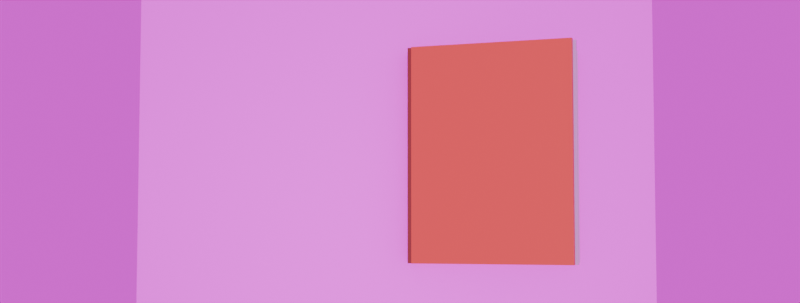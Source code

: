 # Source: Clear.blend  (saved by Blender 4.3.34; exported with 4.5.12 LTS)
import bpy
from mathutils import Matrix  # noqa: F401  (used for matrix-valued properties, if any)

bpy.ops.wm.read_factory_settings(use_empty=True)
scene = bpy.context.scene
scene.name = 'Scene'

# ---- collections
col_collection = bpy.data.collections.new('Collection'); scene.collection.children.link(col_collection)

# ---- images (referenced by path relative to the original .blend; pixels are not part of the script)
import os
ASSET_DIR = os.environ.get("B2B_ASSET_DIR", "")  # directory of the original .blend (textures are referenced by path, not embedded)
HERE = os.path.dirname(os.path.abspath(__file__))  # packed textures are extracted next to this script under _unpacked/

def load_image(name, relpath, width, height, colorspace="sRGB"):
    """Load a texture the original file referenced (path relative to the .blend, or extracted next to this script)."""
    p = next((c for c in (os.path.join(HERE, relpath), os.path.join(ASSET_DIR, relpath)) if relpath and os.path.exists(c)), "")
    if p:
        img = bpy.data.images.load(p, check_existing=True)
        img.name = name
    else:  # same state as the original file: an image datablock whose file is absent (Cycles renders it pink)
        img = bpy.data.images.new(name, width, height)
        img.source = "FILE"
        img.filepath = "//" + (relpath or name)
    img.colorspace_settings.name = colorspace
    return img
img_wood_table_worn_diff_4k_jpg = load_image('wood_table_worn_diff_4k.jpg', 'wood_table_worn_diff_4k.jpg', 1024, 1024, 'sRGB')
img_wooden_lounge_4k_exr = load_image('wooden_lounge_4k.exr', 'wooden_lounge_4k.exr', 1024, 1024, 'Linear Rec.709')

# ---- materials (node trees are filled in below, after node groups)
mat_007 = bpy.data.materials.new('マテリアル.007')
mat_006 = bpy.data.materials.new('マテリアル.006')
mat_005 = bpy.data.materials.new('マテリアル.005')
mat_008 = bpy.data.materials.new('マテリアル.008')
mat_009 = bpy.data.materials.new('マテリアル.009')
mat_010 = bpy.data.materials.new('マテリアル.010')

# ---- material node trees
mat_007.use_nodes = True; mat_007.node_tree.nodes.clear()
_N = mat_007.node_tree.nodes; _L = mat_007.node_tree.links
n0 = _N.new('ShaderNodeBsdfPrincipled'); n0.name = 'プリンシプルBSDF'; n0.location = (10, 300)
n0.inputs[0].default_value = (0.2814, 0.08567, 0.01899, 1.0)
n1 = _N.new('ShaderNodeOutputMaterial'); n1.name = 'マテリアル出力'; n1.location = (300, 300)
_L.new(n0.outputs[0], n1.inputs[0])
n1.is_active_output = True
mat_006.use_nodes = True; mat_006.node_tree.nodes.clear()
_N = mat_006.node_tree.nodes; _L = mat_006.node_tree.links
n0 = _N.new('ShaderNodeBsdfPrincipled'); n0.name = 'プリンシプルBSDF'; n0.location = (10, 300)
n0.inputs[0].default_value = (0.7991, 0.2307, 0.04519, 1.0)
n1 = _N.new('ShaderNodeOutputMaterial'); n1.name = 'マテリアル出力'; n1.location = (300, 300)
_L.new(n0.outputs[0], n1.inputs[0])
n1.is_active_output = True
mat_005.use_nodes = True; mat_005.node_tree.nodes.clear()
_N = mat_005.node_tree.nodes; _L = mat_005.node_tree.links
n0 = _N.new('ShaderNodeBsdfPrincipled'); n0.name = 'プリンシプルBSDF'; n0.location = (10, 300)
n0.inputs[0].default_value = (0.7991, 0.2307, 0.04519, 1.0)
n1 = _N.new('ShaderNodeOutputMaterial'); n1.name = 'マテリアル出力'; n1.location = (300, 300)
_L.new(n0.outputs[0], n1.inputs[0])
n1.is_active_output = True
mat_008.use_nodes = True; mat_008.node_tree.nodes.clear()
_N = mat_008.node_tree.nodes; _L = mat_008.node_tree.links
n0 = _N.new('ShaderNodeBsdfPrincipled'); n0.name = 'プリンシプルBSDF'; n0.location = (10, 300)
n0.inputs[1].default_value = 0.5
n1 = _N.new('ShaderNodeOutputMaterial'); n1.name = 'マテリアル出力'; n1.location = (300, 300)
n2 = _N.new('ShaderNodeTexImage'); n2.name = '画像テクスチャ'; n2.location = (-280, 280)
n2.image = img_wood_table_worn_diff_4k_jpg
_L.new(n0.outputs[0], n1.inputs[0])
_L.new(n2.outputs[0], n0.inputs[0])
n1.is_active_output = True
mat_009.use_nodes = True; mat_009.node_tree.nodes.clear()
_N = mat_009.node_tree.nodes; _L = mat_009.node_tree.links
n0 = _N.new('ShaderNodeBsdfPrincipled'); n0.name = 'プリンシプルBSDF'; n0.location = (10, 300)
n1 = _N.new('ShaderNodeOutputMaterial'); n1.name = 'マテリアル出力'; n1.location = (300, 300)
n2 = _N.new('ShaderNodeTexImage'); n2.name = '画像テクスチャ'; n2.location = (-280, 280)
n2.image = img_wood_table_worn_diff_4k_jpg
_L.new(n0.outputs[0], n1.inputs[0])
_L.new(n2.outputs[0], n0.inputs[0])
n1.is_active_output = True
mat_010.use_nodes = True; mat_010.node_tree.nodes.clear()
_N = mat_010.node_tree.nodes; _L = mat_010.node_tree.links
n0 = _N.new('ShaderNodeBsdfPrincipled'); n0.name = 'プリンシプルBSDF'; n0.location = (10, 300)
n0.inputs[0].default_value = (0.003477, 0.8002, 0.0, 1.0)
n1 = _N.new('ShaderNodeOutputMaterial'); n1.name = 'マテリアル出力'; n1.location = (300, 300)
_L.new(n0.outputs[0], n1.inputs[0])
n1.is_active_output = True

# ---- world
world_world = bpy.data.worlds.new('World'); scene.world = world_world
world_world.use_nodes = True; world_world.node_tree.nodes.clear()
_N = world_world.node_tree.nodes; _L = world_world.node_tree.links
n0 = _N.new('ShaderNodeOutputWorld'); n0.name = 'World Output'; n0.location = (300, 300)
n1 = _N.new('ShaderNodeBackground'); n1.name = 'Background'; n1.location = (10, 300)
n2 = _N.new('ShaderNodeTexEnvironment'); n2.name = '環境テクスチャ'; n2.location = (-280, 280)
n2.image = img_wooden_lounge_4k_exr
_L.new(n1.outputs[0], n0.inputs[0])
_L.new(n2.outputs[0], n1.inputs[0])
n0.is_active_output = True
world_world.color = (0.05088, 0.05088, 0.05088)
world_world.sun_shadow_jitter_overblur = 0.0

# ---- cameras
cam_001 = bpy.data.cameras.new('カメラ.001')

# ---- lights
light_x = bpy.data.lights.new('サン', 'SUN')
light_x.energy = 1.0

# ---- meshes
me_002 = bpy.data.meshes.new('立方体.002')
me_002.from_pydata([(-1.0, -1.0, -1.0), (-1.0, -1.0, 1.0), (-1.0, 1.0, -1.0), (-1.0, 1.0, 1.0), (1.0, -1.0, -1.0), (1.0, -1.0, 1.0), (1.0, 1.0, -1.0), (1.0, 1.0, 1.0)], [], [(0, 1, 3, 2), (2, 3, 7, 6), (6, 7, 5, 4), (4, 5, 1, 0), (2, 6, 4, 0), (7, 3, 1, 5)])
_uv = me_002.uv_layers.new(name='UVマップ')
_uv.uv.foreach_set('vector', [0.375, 0.0, 0.625, 0.0, 0.625, 0.25, 0.375, 0.25, 0.375, 0.25, 0.625, 0.25, 0.625, 0.5, 0.375, 0.5, 0.375, 0.5, 0.625, 0.5, 0.625, 0.75, 0.375, 0.75, 0.375, 0.75, 0.625, 0.75, 0.625, 1.0, 0.375, 1.0, 0.125, 0.5, 0.375, 0.5, 0.375, 0.75, 0.125, 0.75, 0.625, 0.5, 0.875, 0.5, 0.875, 0.75, 0.625, 0.75])
me_002.materials.append(mat_007)
me_002.update()
me_013 = bpy.data.meshes.new('立方体.013')
me_013.from_pydata([(0.0, -1.0, -2.0), (0.0, -1.0, 0.0), (0.0, 1.0, -2.0), (0.0, 1.0, 0.0), (2.0, -1.0, -2.0), (2.0, -1.0, 0.0), (2.0, 1.0, -2.0), (2.0, 1.0, 0.0)], [], [(0, 1, 3, 2), (2, 3, 7, 6), (6, 7, 5, 4), (4, 5, 1, 0), (2, 6, 4, 0), (7, 3, 1, 5)])
_uv = me_013.uv_layers.new(name='UVマップ')
_uv.uv.foreach_set('vector', [0.375, 0.0, 0.625, 0.0, 0.625, 0.25, 0.375, 0.25, 0.375, 0.25, 0.625, 0.25, 0.625, 0.5, 0.375, 0.5, 0.375, 0.5, 0.625, 0.5, 0.625, 0.75, 0.375, 0.75, 0.375, 0.75, 0.625, 0.75, 0.625, 1.0, 0.375, 1.0, 0.125, 0.5, 0.375, 0.5, 0.375, 0.75, 0.125, 0.75, 0.625, 0.5, 0.875, 0.5, 0.875, 0.75, 0.625, 0.75])
me_013.materials.append(mat_006)
me_013.update()
me_014 = bpy.data.meshes.new('立方体.014')
me_014.from_pydata([(-2.0, -1.0, -2.0), (-2.0, -1.0, -1.192e-07), (-2.0, 1.0, -2.0), (-2.0, 1.0, -1.192e-07), (-1.192e-07, -1.0, -2.0), (-1.192e-07, -1.0, -1.192e-07), (-1.192e-07, 1.0, -2.0), (-1.192e-07, 1.0, -1.192e-07)], [], [(0, 1, 3, 2), (2, 3, 7, 6), (6, 7, 5, 4), (4, 5, 1, 0), (2, 6, 4, 0), (7, 3, 1, 5)])
_uv = me_014.uv_layers.new(name='UVマップ')
_uv.uv.foreach_set('vector', [0.375, 0.0, 0.625, 0.0, 0.625, 0.25, 0.375, 0.25, 0.375, 0.25, 0.625, 0.25, 0.625, 0.5, 0.375, 0.5, 0.375, 0.5, 0.625, 0.5, 0.625, 0.75, 0.375, 0.75, 0.375, 0.75, 0.625, 0.75, 0.625, 1.0, 0.375, 1.0, 0.125, 0.5, 0.375, 0.5, 0.375, 0.75, 0.125, 0.75, 0.625, 0.5, 0.875, 0.5, 0.875, 0.75, 0.625, 0.75])
me_014.materials.append(mat_005)
me_014.update()
me_015 = bpy.data.meshes.new('立方体.015')
me_015.from_pydata([(-2.0, -1.0, -2.0), (-2.0, -1.0, -1.192e-07), (-2.0, 1.0, -2.0), (-2.0, 1.0, -1.192e-07), (-1.192e-07, -1.0, -2.0), (-1.192e-07, -1.0, -1.192e-07), (-1.192e-07, 1.0, -2.0), (-1.192e-07, 1.0, -1.192e-07)], [], [(0, 1, 3, 2), (2, 3, 7, 6), (6, 7, 5, 4), (4, 5, 1, 0), (2, 6, 4, 0), (7, 3, 1, 5)])
_uv = me_015.uv_layers.new(name='UVマップ')
_uv.uv.foreach_set('vector', [0.375, 0.0, 0.625, 0.0, 0.625, 0.25, 0.375, 0.25, 0.375, 0.25, 0.625, 0.25, 0.625, 0.5, 0.375, 0.5, 0.375, 0.5, 0.625, 0.5, 0.625, 0.75, 0.375, 0.75, 0.375, 0.75, 0.625, 0.75, 0.625, 1.0, 0.375, 1.0, 0.125, 0.5, 0.375, 0.5, 0.375, 0.75, 0.125, 0.75, 0.625, 0.5, 0.875, 0.5, 0.875, 0.75, 0.625, 0.75])
me_015.update()
me_016 = bpy.data.meshes.new('立方体.016')
me_016.from_pydata([(-2.0, -1.0, -2.0), (-2.0, -1.0, -1.192e-07), (-2.0, 1.0, -2.0), (-2.0, 1.0, -1.192e-07), (-1.192e-07, -1.0, -2.0), (-1.192e-07, -1.0, -1.192e-07), (-1.192e-07, 1.0, -2.0), (-1.192e-07, 1.0, -1.192e-07)], [], [(0, 1, 3, 2), (2, 3, 7, 6), (6, 7, 5, 4), (4, 5, 1, 0), (2, 6, 4, 0), (7, 3, 1, 5)])
_uv = me_016.uv_layers.new(name='UVマップ')
_uv.uv.foreach_set('vector', [0.375, 0.0, 0.625, 0.0, 0.625, 0.25, 0.375, 0.25, 0.375, 0.25, 0.625, 0.25, 0.625, 0.5, 0.375, 0.5, 0.375, 0.5, 0.625, 0.5, 0.625, 0.75, 0.375, 0.75, 0.375, 0.75, 0.625, 0.75, 0.625, 1.0, 0.375, 1.0, 0.125, 0.5, 0.375, 0.5, 0.375, 0.75, 0.125, 0.75, 0.625, 0.5, 0.875, 0.5, 0.875, 0.75, 0.625, 0.75])
me_016.update()
me_017 = bpy.data.meshes.new('立方体.017')
me_017.from_pydata([(-2.0, -1.0, -2.0), (-2.0, -1.0, -1.192e-07), (-2.0, 1.0, -2.0), (-2.0, 1.0, -1.192e-07), (-1.192e-07, -1.0, -2.0), (-1.192e-07, -1.0, -1.192e-07), (-1.192e-07, 1.0, -2.0), (-1.192e-07, 1.0, -1.192e-07)], [], [(0, 1, 3, 2), (2, 3, 7, 6), (6, 7, 5, 4), (4, 5, 1, 0), (2, 6, 4, 0), (7, 3, 1, 5)])
_uv = me_017.uv_layers.new(name='UVマップ')
_uv.uv.foreach_set('vector', [0.375, 0.0, 0.625, 0.0, 0.625, 0.25, 0.375, 0.25, 0.375, 0.25, 0.625, 0.25, 0.625, 0.5, 0.375, 0.5, 0.375, 0.5, 0.625, 0.5, 0.625, 0.75, 0.375, 0.75, 0.375, 0.75, 0.625, 0.75, 0.625, 1.0, 0.375, 1.0, 0.125, 0.5, 0.375, 0.5, 0.375, 0.75, 0.125, 0.75, 0.625, 0.5, 0.875, 0.5, 0.875, 0.75, 0.625, 0.75])
me_017.update()
me_018 = bpy.data.meshes.new('立方体.018')
me_018.from_pydata([(-2.0, -1.0, -2.0), (-2.0, -1.0, -1.192e-07), (-2.0, 1.0, -2.0), (-2.0, 1.0, -1.192e-07), (-1.192e-07, -1.0, -2.0), (-1.192e-07, -1.0, -1.192e-07), (-1.192e-07, 1.0, -2.0), (-1.192e-07, 1.0, -1.192e-07)], [], [(0, 1, 3, 2), (2, 3, 7, 6), (6, 7, 5, 4), (4, 5, 1, 0), (2, 6, 4, 0), (7, 3, 1, 5)])
_uv = me_018.uv_layers.new(name='UVマップ')
_uv.uv.foreach_set('vector', [0.375, 0.0, 0.625, 0.0, 0.625, 0.25, 0.375, 0.25, 0.375, 0.25, 0.625, 0.25, 0.625, 0.5, 0.375, 0.5, 0.375, 0.5, 0.625, 0.5, 0.625, 0.75, 0.375, 0.75, 0.375, 0.75, 0.625, 0.75, 0.625, 1.0, 0.375, 1.0, 0.125, 0.5, 0.375, 0.5, 0.375, 0.75, 0.125, 0.75, 0.625, 0.5, 0.875, 0.5, 0.875, 0.75, 0.625, 0.75])
me_018.update()
me_019 = bpy.data.meshes.new('立方体.019')
me_019.from_pydata([(0.0, -1.0, -2.0), (0.0, -1.0, 0.0), (0.0, 1.0, -2.0), (0.0, 1.0, 0.0), (2.0, -1.0, -2.0), (2.0, -1.0, 0.0), (2.0, 1.0, -2.0), (2.0, 1.0, 0.0)], [], [(0, 1, 3, 2), (2, 3, 7, 6), (6, 7, 5, 4), (4, 5, 1, 0), (2, 6, 4, 0), (7, 3, 1, 5)])
_uv = me_019.uv_layers.new(name='UVマップ')
_uv.uv.foreach_set('vector', [0.375, 0.0, 0.625, 0.0, 0.625, 0.25, 0.375, 0.25, 0.375, 0.25, 0.625, 0.25, 0.625, 0.5, 0.375, 0.5, 0.375, 0.5, 0.625, 0.5, 0.625, 0.75, 0.375, 0.75, 0.375, 0.75, 0.625, 0.75, 0.625, 1.0, 0.375, 1.0, 0.125, 0.5, 0.375, 0.5, 0.375, 0.75, 0.125, 0.75, 0.625, 0.5, 0.875, 0.5, 0.875, 0.75, 0.625, 0.75])
me_019.update()
me_020 = bpy.data.meshes.new('立方体.020')
me_020.from_pydata([(0.0, -1.0, -2.0), (0.0, -1.0, 0.0), (0.0, 1.0, -2.0), (0.0, 1.0, 0.0), (2.0, -1.0, -2.0), (2.0, -1.0, 0.0), (2.0, 1.0, -2.0), (2.0, 1.0, 0.0)], [], [(0, 1, 3, 2), (2, 3, 7, 6), (6, 7, 5, 4), (4, 5, 1, 0), (2, 6, 4, 0), (7, 3, 1, 5)])
_uv = me_020.uv_layers.new(name='UVマップ')
_uv.uv.foreach_set('vector', [0.375, 0.0, 0.625, 0.0, 0.625, 0.25, 0.375, 0.25, 0.375, 0.25, 0.625, 0.25, 0.625, 0.5, 0.375, 0.5, 0.375, 0.5, 0.625, 0.5, 0.625, 0.75, 0.375, 0.75, 0.375, 0.75, 0.625, 0.75, 0.625, 1.0, 0.375, 1.0, 0.125, 0.5, 0.375, 0.5, 0.375, 0.75, 0.125, 0.75, 0.625, 0.5, 0.875, 0.5, 0.875, 0.75, 0.625, 0.75])
me_020.update()
me_021 = bpy.data.meshes.new('立方体.021')
me_021.from_pydata([(0.0, -1.0, -2.0), (0.0, -1.0, 0.0), (0.0, 1.0, -2.0), (0.0, 1.0, 0.0), (2.0, -1.0, -2.0), (2.0, -1.0, 0.0), (2.0, 1.0, -2.0), (2.0, 1.0, 0.0)], [], [(0, 1, 3, 2), (2, 3, 7, 6), (6, 7, 5, 4), (4, 5, 1, 0), (2, 6, 4, 0), (7, 3, 1, 5)])
_uv = me_021.uv_layers.new(name='UVマップ')
_uv.uv.foreach_set('vector', [0.375, 0.0, 0.625, 0.0, 0.625, 0.25, 0.375, 0.25, 0.375, 0.25, 0.625, 0.25, 0.625, 0.5, 0.375, 0.5, 0.375, 0.5, 0.625, 0.5, 0.625, 0.75, 0.375, 0.75, 0.375, 0.75, 0.625, 0.75, 0.625, 1.0, 0.375, 1.0, 0.125, 0.5, 0.375, 0.5, 0.375, 0.75, 0.125, 0.75, 0.625, 0.5, 0.875, 0.5, 0.875, 0.75, 0.625, 0.75])
me_021.update()
me_022 = bpy.data.meshes.new('立方体.022')
me_022.from_pydata([(0.0, -1.0, -2.0), (0.0, -1.0, 0.0), (0.0, 1.0, -2.0), (0.0, 1.0, 0.0), (2.0, -1.0, -2.0), (2.0, -1.0, 0.0), (2.0, 1.0, -2.0), (2.0, 1.0, 0.0)], [], [(0, 1, 3, 2), (2, 3, 7, 6), (6, 7, 5, 4), (4, 5, 1, 0), (2, 6, 4, 0), (7, 3, 1, 5)])
_uv = me_022.uv_layers.new(name='UVマップ')
_uv.uv.foreach_set('vector', [0.375, 0.0, 0.625, 0.0, 0.625, 0.25, 0.375, 0.25, 0.375, 0.25, 0.625, 0.25, 0.625, 0.5, 0.375, 0.5, 0.375, 0.5, 0.625, 0.5, 0.625, 0.75, 0.375, 0.75, 0.375, 0.75, 0.625, 0.75, 0.625, 1.0, 0.375, 1.0, 0.125, 0.5, 0.375, 0.5, 0.375, 0.75, 0.125, 0.75, 0.625, 0.5, 0.875, 0.5, 0.875, 0.75, 0.625, 0.75])
me_022.update()
me_023 = bpy.data.meshes.new('立方体.023')
me_023.from_pydata([(0.0, -1.0, -2.0), (0.0, -1.0, 0.0), (0.0, 1.0, -2.0), (0.0, 1.0, 0.0), (2.0, -1.0, -2.0), (2.0, -1.0, 0.0), (2.0, 1.0, -2.0), (2.0, 1.0, 0.0)], [], [(0, 1, 3, 2), (2, 3, 7, 6), (6, 7, 5, 4), (4, 5, 1, 0), (2, 6, 4, 0), (7, 3, 1, 5)])
_uv = me_023.uv_layers.new(name='UVマップ')
_uv.uv.foreach_set('vector', [0.375, 0.0, 0.625, 0.0, 0.625, 0.25, 0.375, 0.25, 0.375, 0.25, 0.625, 0.25, 0.625, 0.5, 0.375, 0.5, 0.375, 0.5, 0.625, 0.5, 0.625, 0.75, 0.375, 0.75, 0.375, 0.75, 0.625, 0.75, 0.625, 1.0, 0.375, 1.0, 0.125, 0.5, 0.375, 0.5, 0.375, 0.75, 0.125, 0.75, 0.625, 0.5, 0.875, 0.5, 0.875, 0.75, 0.625, 0.75])
me_023.update()
me_024 = bpy.data.meshes.new('立方体.024')
me_024.from_pydata([(0.0, -1.0, -2.0), (0.0, -1.0, 0.0), (0.0, 1.0, -2.0), (0.0, 1.0, 0.0), (2.0, -1.0, -2.0), (2.0, -1.0, 0.0), (2.0, 1.0, -2.0), (2.0, 1.0, 0.0)], [], [(0, 1, 3, 2), (2, 3, 7, 6), (6, 7, 5, 4), (4, 5, 1, 0), (2, 6, 4, 0), (7, 3, 1, 5)])
_uv = me_024.uv_layers.new(name='UVマップ')
_uv.uv.foreach_set('vector', [0.375, 0.0, 0.625, 0.0, 0.625, 0.25, 0.375, 0.25, 0.375, 0.25, 0.625, 0.25, 0.625, 0.5, 0.375, 0.5, 0.375, 0.5, 0.625, 0.5, 0.625, 0.75, 0.375, 0.75, 0.375, 0.75, 0.625, 0.75, 0.625, 1.0, 0.375, 1.0, 0.125, 0.5, 0.375, 0.5, 0.375, 0.75, 0.125, 0.75, 0.625, 0.5, 0.875, 0.5, 0.875, 0.75, 0.625, 0.75])
me_024.update()
me_025 = bpy.data.meshes.new('立方体.025')
me_025.from_pydata([(-1.0, -1.0, -1.0), (-1.0, -1.0, 1.0), (-1.0, 1.0, -1.0), (-1.0, 1.0, 1.0), (1.0, -1.0, -1.0), (1.0, -1.0, 1.0), (1.0, 1.0, -1.0), (1.0, 1.0, 1.0)], [], [(0, 1, 3, 2), (2, 3, 7, 6), (6, 7, 5, 4), (4, 5, 1, 0), (2, 6, 4, 0), (7, 3, 1, 5)])
_uv = me_025.uv_layers.new(name='UVマップ')
_uv.uv.foreach_set('vector', [0.375, 0.0, 0.625, 0.0, 0.625, 0.25, 0.375, 0.25, 0.375, 0.25, 0.625, 0.25, 0.625, 0.5, 0.375, 0.5, 0.375, 0.5, 0.625, 0.5, 0.625, 0.75, 0.375, 0.75, 0.375, 0.75, 0.625, 0.75, 0.625, 1.0, 0.375, 1.0, 0.125, 0.5, 0.375, 0.5, 0.375, 0.75, 0.125, 0.75, 0.625, 0.5, 0.875, 0.5, 0.875, 0.75, 0.625, 0.75])
me_025.materials.append(mat_008)
me_025.update()
me_026 = bpy.data.meshes.new('立方体.026')
me_026.from_pydata([(-1.0, -1.0, -1.0), (-1.0, -1.0, 1.0), (-1.0, 1.0, -1.0), (-1.0, 1.0, 1.0), (1.0, -1.0, -1.0), (1.0, -1.0, 1.0), (1.0, 1.0, -1.0), (1.0, 1.0, 1.0)], [], [(0, 1, 3, 2), (2, 3, 7, 6), (6, 7, 5, 4), (4, 5, 1, 0), (2, 6, 4, 0), (7, 3, 1, 5)])
_uv = me_026.uv_layers.new(name='UVマップ')
_uv.uv.foreach_set('vector', [0.375, 0.0, 0.625, 0.0, 0.625, 0.25, 0.375, 0.25, 0.375, 0.25, 0.625, 0.25, 0.625, 0.5, 0.375, 0.5, 0.375, 0.5, 0.625, 0.5, 0.625, 0.75, 0.375, 0.75, 0.375, 0.75, 0.625, 0.75, 0.625, 1.0, 0.375, 1.0, 0.125, 0.5, 0.375, 0.5, 0.375, 0.75, 0.125, 0.75, 0.625, 0.5, 0.875, 0.5, 0.875, 0.75, 0.625, 0.75])
me_026.materials.append(mat_009)
me_026.update()
me_027 = bpy.data.meshes.new('立方体.027')
me_027.from_pydata([(-1.0, -1.0, -1.0), (-1.0, -1.0, 1.0), (-1.0, 1.0, -1.0), (-1.0, 1.0, 1.0), (1.0, -1.0, -1.0), (1.0, -1.0, 1.0), (1.0, 1.0, -1.0), (1.0, 1.0, 1.0)], [], [(0, 1, 3, 2), (2, 3, 7, 6), (6, 7, 5, 4), (4, 5, 1, 0), (2, 6, 4, 0), (7, 3, 1, 5)])
_uv = me_027.uv_layers.new(name='UVマップ')
_uv.uv.foreach_set('vector', [0.375, 0.0, 0.625, 0.0, 0.625, 0.25, 0.375, 0.25, 0.375, 0.25, 0.625, 0.25, 0.625, 0.5, 0.375, 0.5, 0.375, 0.5, 0.625, 0.5, 0.625, 0.75, 0.375, 0.75, 0.375, 0.75, 0.625, 0.75, 0.625, 1.0, 0.375, 1.0, 0.125, 0.5, 0.375, 0.5, 0.375, 0.75, 0.125, 0.75, 0.625, 0.5, 0.875, 0.5, 0.875, 0.75, 0.625, 0.75])
me_027.materials.append(mat_009)
me_027.update()
me_028 = bpy.data.meshes.new('立方体.028')
me_028.from_pydata([(-1.0, -1.0, -1.0), (-1.0, -1.0, 1.0), (-1.0, 1.0, -1.0), (-1.0, 1.0, 1.0), (1.0, -1.0, -1.0), (1.0, -1.0, 1.0), (1.0, 1.0, -1.0), (1.0, 1.0, 1.0)], [], [(0, 1, 3, 2), (2, 3, 7, 6), (6, 7, 5, 4), (4, 5, 1, 0), (2, 6, 4, 0), (7, 3, 1, 5)])
_uv = me_028.uv_layers.new(name='UVマップ')
_uv.uv.foreach_set('vector', [0.375, 0.0, 0.625, 0.0, 0.625, 0.25, 0.375, 0.25, 0.375, 0.25, 0.625, 0.25, 0.625, 0.5, 0.375, 0.5, 0.375, 0.5, 0.625, 0.5, 0.625, 0.75, 0.375, 0.75, 0.375, 0.75, 0.625, 0.75, 0.625, 1.0, 0.375, 1.0, 0.125, 0.5, 0.375, 0.5, 0.375, 0.75, 0.125, 0.75, 0.625, 0.5, 0.875, 0.5, 0.875, 0.75, 0.625, 0.75])
me_028.materials.append(mat_009)
me_028.update()
me_029 = bpy.data.meshes.new('立方体.029')
me_029.from_pydata([(-1.0, -1.0, -1.0), (-1.0, -1.0, 1.0), (-1.0, 1.0, -1.0), (-1.0, 1.0, 1.0), (1.0, -1.0, -1.0), (1.0, -1.0, 1.0), (1.0, 1.0, -1.0), (1.0, 1.0, 1.0)], [], [(0, 1, 3, 2), (2, 3, 7, 6), (6, 7, 5, 4), (4, 5, 1, 0), (2, 6, 4, 0), (7, 3, 1, 5)])
_uv = me_029.uv_layers.new(name='UVマップ')
_uv.uv.foreach_set('vector', [0.375, 0.0, 0.625, 0.0, 0.625, 0.25, 0.375, 0.25, 0.375, 0.25, 0.625, 0.25, 0.625, 0.5, 0.375, 0.5, 0.375, 0.5, 0.625, 0.5, 0.625, 0.75, 0.375, 0.75, 0.375, 0.75, 0.625, 0.75, 0.625, 1.0, 0.375, 1.0, 0.125, 0.5, 0.375, 0.5, 0.375, 0.75, 0.125, 0.75, 0.625, 0.5, 0.875, 0.5, 0.875, 0.75, 0.625, 0.75])
me_029.materials.append(mat_009)
me_029.update()
me_x = bpy.data.meshes.new('平面')
me_x.from_pydata([(-1.0, -1.0, 0.0), (1.0, -1.0, 0.0), (-1.0, 1.0, 0.0), (1.0, 1.0, 0.0)], [], [(0, 1, 3, 2)])
_uv = me_x.uv_layers.new(name='UVマップ')
_uv.uv.foreach_set('vector', [0.0, 0.0, 1.0, 0.0, 1.0, 1.0, 0.0, 1.0])
me_x.materials.append(mat_010)
me_x.update()

# ---- objects
ob_x = bpy.data.objects.new('立方体', me_002)
ob_001 = bpy.data.objects.new('立方体.001', me_013)
ob_002 = bpy.data.objects.new('立方体.002', me_014)
ob_x_1 = bpy.data.objects.new('エンプティ', None)
ob_001_1 = bpy.data.objects.new('エンプティ.001', None)
ob_003 = bpy.data.objects.new('立方体.003', me_015)
ob_004 = bpy.data.objects.new('立方体.004', me_016)
ob_005 = bpy.data.objects.new('立方体.005', me_017)
ob_006 = bpy.data.objects.new('立方体.006', me_018)
ob_007 = bpy.data.objects.new('立方体.007', me_019)
ob_008 = bpy.data.objects.new('立方体.008', me_020)
ob_009 = bpy.data.objects.new('立方体.009', me_021)
ob_010 = bpy.data.objects.new('立方体.010', me_022)
ob_011 = bpy.data.objects.new('立方体.011', me_023)
ob_012 = bpy.data.objects.new('立方体.012', me_024)
ob_x_2 = bpy.data.objects.new('サン', light_x)
ob_013 = bpy.data.objects.new('立方体.013', me_025)
ob_014 = bpy.data.objects.new('立方体.014', me_026)
ob_015 = bpy.data.objects.new('立方体.015', me_027)
ob_016 = bpy.data.objects.new('立方体.016', me_028)
ob_017 = bpy.data.objects.new('立方体.017', me_029)
ob_x_3 = bpy.data.objects.new('平面', me_x)
ob_x_4 = bpy.data.objects.new('カメラ', cam_001)

# ---- transforms, parenting, visibility, modifiers, constraints
ob_x.location = (0.0, 0.0, 0.9454)
ob_x.rotation_euler = (0.0, 1.397, 0.0)
ob_x.scale = (0.1, 1.0, 0.025)
_c = ob_x.constraints.new('PIVOT'); _c.name = 'ピボット'
_c.active = False
_c.target = ob_x_1
_c.rotation_range = 'Y'
_c = ob_x.constraints.new('PIVOT'); _c.name = 'ピボット.001'
_c.target = ob_001_1
_c.rotation_range = 'NY'
ob_001.parent = ob_x
ob_001.matrix_parent_inverse = Matrix(((10.0, -0.0, 0.0, -0.0), (-0.0, 1.0, -0.0, 0.0), (0.0, -0.0, 40.0, -0.0), (-0.0, 0.0, -0.0, 1.0)))
ob_001.location = (0.1, 0.0, 0.025)
ob_001.scale = (0.75, 1.0, 0.025)
_c = ob_001.constraints.new('COPY_ROTATION'); _c.name = '回転コピー'
_c.active = False
_c.target = ob_x
_c.mix_mode = 'ADD'
_c.use_offset = True
_c = ob_001.constraints.new('LIMIT_ROTATION'); _c.name = '回転制限'
_c.use_limit_y = True
_c.min_y = -3.142
_c.use_transform_limit = True
_c.use_legacy_behavior = True
ob_002.parent = ob_x
ob_002.matrix_parent_inverse = Matrix(((10.0, -0.0, 0.0, -0.0), (-0.0, 1.0, -0.0, 0.0), (0.0, -0.0, 40.0, -0.0), (-0.0, 0.0, -0.0, 1.0)))
ob_002.location = (-0.1, 0.0, 0.025)
ob_002.scale = (0.75, 1.0, 0.025)
_c = ob_002.constraints.new('COPY_ROTATION'); _c.name = '回転コピー'
_c.target = ob_x
_c.mix_mode = 'ADD'
_c.use_offset = True
_c = ob_002.constraints.new('LIMIT_ROTATION'); _c.name = '回転制限'
_c.use_limit_y = True
_c.max_y = 3.142
_c.use_legacy_behavior = True
ob_x_1.location = (0.1719, 0.0, 0.8237)
ob_x_1.scale = (0.5832, 0.5832, 0.5832)
ob_x_1.empty_display_type = 'SINGLE_ARROW'
ob_001_1.location = (-0.02813, 0.0, 0.8237)
ob_001_1.scale = (0.5832, 0.5832, 0.5832)
ob_001_1.empty_display_type = 'SINGLE_ARROW'
ob_003.parent = ob_x
ob_003.matrix_parent_inverse = Matrix(((10.0, -0.0, 0.0, -0.0), (-0.0, 1.0, -0.0, 0.0), (0.0, -0.0, 40.0, -0.0), (-0.0, 0.0, -0.0, 1.0)))
ob_003.location = (-0.03767, 0.0, 0.02286)
ob_003.scale = (0.75, 1.0, 0.008615)
_c = ob_003.constraints.new('COPY_ROTATION'); _c.name = '回転コピー'
_c.target = ob_x
_c.mix_mode = 'ADD'
_c.use_offset = True
_c = ob_003.constraints.new('LIMIT_ROTATION'); _c.name = '回転制限'
_c.use_limit_y = True
_c.max_y = 3.142
_c.use_legacy_behavior = True
ob_004.parent = ob_x
ob_004.matrix_parent_inverse = Matrix(((10.0, -0.0, 0.0, -0.0), (-0.0, 1.0, -0.0, 0.0), (0.0, -0.0, 40.0, -0.0), (-0.0, 0.0, -0.0, 1.0)))
ob_004.location = (-0.05778, 0.0, 0.02522)
ob_004.rotation_euler = (0.0, -0.01004, 0.0)
ob_004.scale = (0.75, 1.0, 0.008615)
_c = ob_004.constraints.new('COPY_ROTATION'); _c.name = '回転コピー'
_c.target = ob_x
_c.mix_mode = 'ADD'
_c.use_offset = True
_c = ob_004.constraints.new('LIMIT_ROTATION'); _c.name = '回転制限'
_c.use_limit_y = True
_c.max_y = 3.142
_c.use_legacy_behavior = True
ob_005.parent = ob_x
ob_005.matrix_parent_inverse = Matrix(((10.0, -0.0, 0.0, -0.0), (-0.0, 1.0, -0.0, 0.0), (0.0, -0.0, 40.0, -0.0), (-0.0, 0.0, -0.0, 1.0)))
ob_005.location = (-0.0797, 0.0, 0.025)
ob_005.scale = (0.75, 1.0, 0.008615)
_c = ob_005.constraints.new('COPY_ROTATION'); _c.name = '回転コピー'
_c.target = ob_x
_c.mix_mode = 'ADD'
_c.use_offset = True
_c = ob_005.constraints.new('LIMIT_ROTATION'); _c.name = '回転制限'
_c.use_limit_y = True
_c.max_y = 3.142
_c.use_legacy_behavior = True
ob_006.parent = ob_x
ob_006.matrix_parent_inverse = Matrix(((10.0, -0.0, 0.0, -0.0), (-0.0, 1.0, -0.0, 0.0), (0.0, -0.0, 40.0, -0.0), (-0.0, 0.0, -0.0, 1.0)))
ob_006.location = (-0.01489, 0.0, 0.05836)
ob_006.rotation_euler = (0.0, -6.284, 0.0)
ob_006.scale = (0.75, 1.0, 0.008615)
_c = ob_006.constraints.new('COPY_ROTATION'); _c.name = '回転コピー'
_c.target = ob_x
_c.mix_mode = 'ADD'
_c.use_offset = True
_c = ob_006.constraints.new('LIMIT_ROTATION'); _c.name = '回転制限'
_c.use_limit_y = True
_c.max_y = 3.142
_c.use_legacy_behavior = True
ob_007.parent = ob_x
ob_007.matrix_parent_inverse = Matrix(((10.0, -0.0, 0.0, -0.0), (-0.0, 1.0, -0.0, 0.0), (0.0, -0.0, 40.0, -0.0), (-0.0, 0.0, -0.0, 1.0)))
ob_007.location = (0.01433, 0.0, 0.02189)
ob_007.scale = (0.75, 1.0, 0.007979)
_c = ob_007.constraints.new('COPY_ROTATION'); _c.name = '回転コピー'
_c.target = ob_x
_c.mix_mode = 'ADD'
_c.use_offset = True
_c = ob_007.constraints.new('LIMIT_ROTATION'); _c.name = '回転制限'
_c.use_limit_y = True
_c.min_y = -3.142
_c.use_transform_limit = True
_c.use_legacy_behavior = True
ob_008.parent = ob_x
ob_008.matrix_parent_inverse = Matrix(((10.0, -0.0, 0.0, -0.0), (-0.0, 1.0, -0.0, 0.0), (0.0, -0.0, 40.0, -0.0), (-0.0, 0.0, -0.0, 1.0)))
ob_008.location = (0.07859, 0.0, 0.05727)
ob_008.scale = (0.75, 1.0, 0.007979)
_c = ob_008.constraints.new('COPY_ROTATION'); _c.name = '回転コピー'
_c.target = ob_x
_c.mix_mode = 'ADD'
_c.use_offset = True
_c = ob_008.constraints.new('LIMIT_ROTATION'); _c.name = '回転制限'
_c.use_limit_y = True
_c.min_y = -3.142
_c.use_transform_limit = True
_c.use_legacy_behavior = True
ob_009.parent = ob_x
ob_009.matrix_parent_inverse = Matrix(((10.0, -0.0, 0.0, -0.0), (-0.0, 1.0, -0.0, 0.0), (0.0, -0.0, 40.0, -0.0), (-0.0, 0.0, -0.0, 1.0)))
ob_009.location = (-0.01405, 0.0, 0.0201)
ob_009.scale = (0.75, 1.0, 0.007979)
_c = ob_009.constraints.new('COPY_ROTATION'); _c.name = '回転コピー'
_c.target = ob_x
_c.mix_mode = 'ADD'
_c.use_offset = True
_c = ob_009.constraints.new('LIMIT_ROTATION'); _c.name = '回転制限'
_c.use_limit_y = True
_c.min_y = -3.142
_c.use_transform_limit = True
_c.use_legacy_behavior = True
ob_010.parent = ob_x
ob_010.matrix_parent_inverse = Matrix(((10.0, -0.0, 0.0, -0.0), (-0.0, 1.0, -0.0, 0.0), (0.0, -0.0, 40.0, -0.0), (-0.0, 0.0, -0.0, 1.0)))
ob_010.location = (0.01686, 0.0, 0.03318)
ob_010.scale = (0.75, 1.0, 0.007979)
_c = ob_010.constraints.new('COPY_ROTATION'); _c.name = '回転コピー'
_c.target = ob_x
_c.mix_mode = 'ADD'
_c.use_offset = True
_c = ob_010.constraints.new('LIMIT_ROTATION'); _c.name = '回転制限'
_c.use_limit_y = True
_c.min_y = -3.142
_c.use_transform_limit = True
_c.use_legacy_behavior = True
ob_011.parent = ob_x
ob_011.matrix_parent_inverse = Matrix(((10.0, -0.0, 0.0, -0.0), (-0.0, 1.0, -0.0, 0.0), (0.0, -0.0, 40.0, -0.0), (-0.0, 0.0, -0.0, 1.0)))
ob_011.location = (0.03723, 0.0, 0.02365)
ob_011.scale = (0.75, 1.0, 0.007979)
_c = ob_011.constraints.new('COPY_ROTATION'); _c.name = '回転コピー'
_c.target = ob_x
_c.mix_mode = 'ADD'
_c.use_offset = True
_c = ob_011.constraints.new('LIMIT_ROTATION'); _c.name = '回転制限'
_c.use_limit_y = True
_c.min_y = -3.142
_c.use_transform_limit = True
_c.use_legacy_behavior = True
ob_012.parent = ob_x
ob_012.matrix_parent_inverse = Matrix(((10.0, -0.0, 0.0, -0.0), (-0.0, 1.0, -0.0, 0.0), (0.0, -0.0, 40.0, -0.0), (-0.0, 0.0, -0.0, 1.0)))
ob_012.location = (-0.007025, 0.0, 0.02503)
ob_012.scale = (0.75, 1.0, 0.007979)
_c = ob_012.constraints.new('COPY_ROTATION'); _c.name = '回転コピー'
_c.target = ob_x
_c.mix_mode = 'ADD'
_c.use_offset = True
_c = ob_012.constraints.new('LIMIT_ROTATION'); _c.name = '回転制限'
_c.use_limit_y = True
_c.min_y = -3.142
_c.use_transform_limit = True
_c.use_legacy_behavior = True
ob_x_2.location = (-0.08037, 2.728, 2.229)
ob_x_2.scale = (0.615, 0.615, 0.615)
ob_013.location = (0.1175, 0.09338, 0.788)
ob_013.scale = (2.444, 1.845, 0.08009)
ob_014.location = (-1.858, -1.278, -1.612)
ob_014.scale = (0.1692, 0.1482, 2.377)
ob_015.location = (2.065, -1.278, -1.612)
ob_015.scale = (0.1692, 0.1482, 2.377)
ob_016.location = (2.065, 1.531, -1.612)
ob_016.scale = (0.1692, 0.1482, 2.377)
ob_017.location = (-1.872, 1.531, -1.612)
ob_017.scale = (0.1692, 0.1482, 2.377)
ob_x_3.location = (0.05236, 0.2373, -0.2426)
ob_x_3.scale = (4.37, 4.37, 4.37)
ob_x_3.hide_render = True
ob_x_4.location = (0.1494, -0.6865, 11.38)
ob_x_4.rotation_euler = (0.06981, -6.923e-08, 4.756e-07)

# ---- collection membership
col_collection.objects.link(ob_x)
col_collection.objects.link(ob_001)
col_collection.objects.link(ob_002)
col_collection.objects.link(ob_x_1)
col_collection.objects.link(ob_001_1)
col_collection.objects.link(ob_003)
col_collection.objects.link(ob_004)
col_collection.objects.link(ob_005)
col_collection.objects.link(ob_006)
col_collection.objects.link(ob_007)
col_collection.objects.link(ob_008)
col_collection.objects.link(ob_009)
col_collection.objects.link(ob_010)
col_collection.objects.link(ob_011)
col_collection.objects.link(ob_012)
col_collection.objects.link(ob_x_2)
col_collection.objects.link(ob_013)
col_collection.objects.link(ob_014)
col_collection.objects.link(ob_015)
col_collection.objects.link(ob_016)
col_collection.objects.link(ob_017)
col_collection.objects.link(ob_x_3)
col_collection.objects.link(ob_x_4)

# ---- scene / render settings (as saved in the file)
scene.camera = ob_x_4
scene.frame_start = 1; scene.frame_end = 31; scene.frame_set(7)
scene.render.engine = 'CYCLES'
scene.render.image_settings.color_mode = 'RGB'
scene.render.resolution_x = 1900
scene.render.resolution_y = 720
scene.render.fps = 30
bpy.context.view_layer.update()
